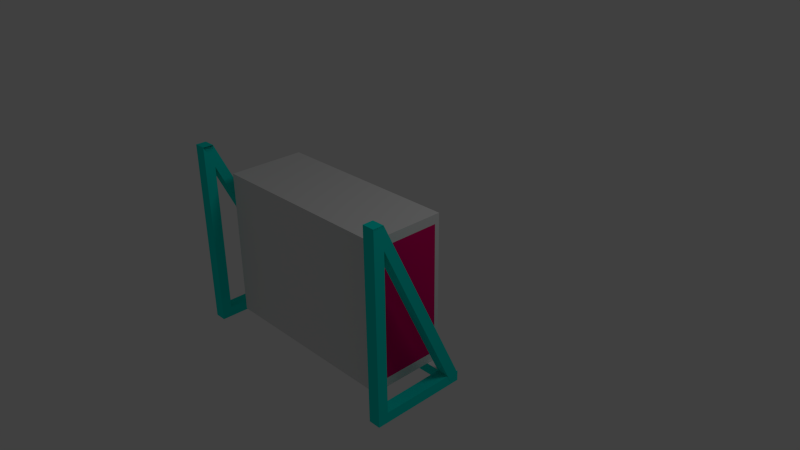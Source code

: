 # Source: airconditioning.blend  (saved by Blender 2.63.0; exported with 4.5.12 LTS)
import bpy
from mathutils import Matrix  # noqa: F401  (used for matrix-valued properties, if any)

bpy.ops.wm.read_factory_settings(use_empty=True)
scene = bpy.context.scene
scene.name = 'Scene'

# ---- collections
col_collection_1 = bpy.data.collections.new('Collection 1'); scene.collection.children.link(col_collection_1)

# ---- materials (node trees are filled in below, after node groups)
mat_material = bpy.data.materials.new('Material')
mat_material.alpha_threshold = 0.0
mat_material.use_transparent_shadow = False
mat_material.roughness = 0.5
mat_material.line_color = (0.0, 0.0, 0.0, 1.0)
mat_material_002 = bpy.data.materials.new('Material.002')
mat_material_002.alpha_threshold = 0.0
mat_material_002.use_transparent_shadow = False
mat_material_002.diffuse_color = (0.3143, 0.0, 0.8, 1.0)
mat_material_002.roughness = 0.5
mat_material_002.line_color = (0.0, 0.0, 0.0, 1.0)
mat_material_003 = bpy.data.materials.new('Material.003')
mat_material_003.alpha_threshold = 0.0
mat_material_003.use_transparent_shadow = False
mat_material_003.diffuse_color = (0.0, 0.8, 0.7024, 1.0)
mat_material_003.roughness = 0.5
mat_material_003.line_color = (0.0, 0.0, 0.0, 1.0)
mat_material_001 = bpy.data.materials.new('Material.001')
mat_material_001.alpha_threshold = 0.0
mat_material_001.use_transparent_shadow = False
mat_material_001.diffuse_color = (0.8, 0.0, 0.1534, 1.0)
mat_material_001.roughness = 0.5
mat_material_001.line_color = (0.0, 0.0, 0.0, 1.0)

# ---- material node trees

# ---- world
world_world = bpy.data.worlds.new('World'); scene.world = world_world
world_world.color = (0.05088, 0.05088, 0.05088)
world_world.use_sun_shadow = False
world_world.sun_shadow_jitter_overblur = 0.0
world_world.cycles.sampling_method = 'MANUAL'
world_world.cycles.sample_map_resolution = 256

# ---- cameras
cam_camera = bpy.data.cameras.new('Camera')
cam_camera.clip_end = 100.0
cam_camera.lens = 35.0
cam_camera.sensor_width = 32.0
cam_camera.sensor_height = 18.0
cam_camera.ortho_scale = 7.314
cam_camera.dof.focus_distance = 0.0
cam_camera.dof.aperture_fstop = 128.0

# ---- lights
light_lamp = bpy.data.lights.new('Lamp', 'POINT')
light_lamp.transmission_factor = 0.0
light_lamp.cutoff_distance = 30.0
light_lamp.energy = 100.0
light_lamp.shadow_buffer_clip_start = 1.001
light_lamp.shadow_soft_size = 1.0
light_lamp.shadow_maximum_resolution = 0.006
light_lamp.use_absolute_resolution = True
light_lamp.cycles.use_multiple_importance_sampling = False

# ---- meshes
me_circle = bpy.data.meshes.new('Circle')
me_circle.from_pydata([(17.91, 3.023, 8.617), (17.91, 2.986, -0.1101), (-4.092, 2.986, -0.1101), (-4.092, 3.023, 8.617), (17.91, -13.69, 8.687), (17.91, -13.73, -0.04028), (-4.092, -13.73, -0.04027), (-4.092, -13.69, 8.687), (17.29, 2.331, 8.62), (17.29, -13.0, 8.684), (3.63, 2.331, 8.62), (3.63, -13.0, 8.684), (17.29, 2.334, 9.121), (17.29, -13.0, 9.185), (3.63, 2.334, 9.121), (3.63, -13.0, 9.185), (16.73, 1.709, 9.124), (16.73, -12.37, 9.182), (4.186, 1.709, 9.124), (4.186, -12.37, 9.182), (17.18, 3.022, 8.288), (17.18, 2.988, 0.3085), (-2.929, 2.988, 0.3085), (-2.929, 3.022, 8.288), (3.569, 3.022, 8.288), (17.18, 2.189, 8.292), (17.18, 2.156, 0.312), (-2.929, 2.156, 0.312), (-2.929, 2.189, 8.292), (3.569, 2.189, 8.292), (-5.628, 4.219, 7.118), (-7.02, 4.225, 8.455), (20.91, 4.225, 8.457), (19.52, 4.219, 7.118), (-5.628, 3.039, 7.123), (-7.02, 3.045, 8.46), (20.91, 3.045, 8.462), (19.52, 3.039, 7.123), (20.94, 4.179, -2.346), (19.59, 4.179, -2.348), (20.94, 3.019, -1.203), (19.59, 3.02, -1.203), (19.55, -16.88, -1.132), (20.91, -16.88, -1.132), (19.55, -16.88, -2.312), (20.91, -16.88, -2.312), (20.94, 3.254, 8.405), (19.59, 3.256, 8.406), (20.94, 3.727, 7.324), (19.59, 3.729, 7.325), (-5.627, 4.179, -2.346), (-6.987, 4.179, -2.348), (-5.627, 3.019, -1.203), (-6.987, 3.02, -1.203), (-7.02, -16.88, -1.132), (-5.66, -16.88, -1.132), (-7.02, -16.88, -2.312), (-5.66, -16.88, -2.312), (-5.627, 3.254, 8.405), (-6.987, 3.256, 8.406), (-5.627, 3.727, 7.324), (-6.987, 3.729, 7.325), (17.91, 1.997, 8.087), (17.91, 1.965, 0.4285), (17.91, -12.67, 8.148), (17.91, -12.7, 0.4897)], [], [(21, 20, 0, 1), (3, 7, 11, 10), (2, 6, 7, 3), (24, 23, 3), (3, 0, 20, 24), (10, 11, 15, 14), (8, 9, 4, 0), (10, 8, 0, 3), (15, 13, 17, 19), (12, 13, 9, 8), (14, 12, 8, 10), (11, 9, 13, 15), (17, 16, 18, 19), (14, 15, 19, 18), (16, 17, 13, 12), (18, 16, 12, 14), (29, 28, 23, 24), (1, 2, 22, 21), (2, 3, 23, 22), (22, 23, 28, 27), (24, 20, 25, 29), (21, 22, 27, 26), (34, 35, 31, 30), (35, 36, 32, 31), (36, 37, 33, 32), (37, 34, 30, 33), (30, 31, 32, 33), (37, 36, 35, 34), (45, 48, 46, 43), (36, 40, 38, 32), (41, 40, 36, 37), (41, 37, 33, 39), (42, 43, 40, 41), (39, 44, 42, 41), (39, 38, 45, 44), (42, 44, 45, 43), (49, 44, 42, 47), (42, 43, 46, 47), (49, 48, 45, 44), (53, 35, 31, 51), (31, 30, 50, 51), (34, 52, 50, 30), (53, 52, 34, 35), (54, 55, 52, 53), (51, 50, 57, 56), (54, 56, 57, 55), (54, 55, 58, 59), (61, 56, 54, 59), (61, 60, 57, 56), (57, 50, 52, 55), (45, 38, 40, 43), (51, 56, 54, 53), (26, 25, 20, 21), (7, 4, 9, 11), (25, 26, 27, 28, 29), (65, 64, 4, 5), (4, 7, 6, 5), (1, 5, 6, 2), (57, 60, 58, 55), (33, 32, 38, 39), (63, 62, 64, 65), (0, 4, 64, 62), (1, 0, 62, 63), (5, 1, 63, 65)])
me_circle.polygons.foreach_set('material_index', [0, 0, 0, 2, 2, 0, 0, 0, 0, 0, 0, 0, 1, 0, 0, 0, 0, 0, 0, 0, 0, 0, 2, 2, 2, 2, 2, 0, 2, 2, 2, 2, 2, 2, 2, 2, 2, 2, 2, 2, 2, 2, 2, 2, 2, 2, 2, 2, 2, 2, 2, 2, 0, 0, 0, 0, 0, 0, 2, 2, 3, 0, 0, 0])
_uv = me_circle.uv_layers.new(name='UVMap')
_uv.uv.foreach_set('vector', [0.8194, 0.01412, 0.6632, 0.0146, 0.6568, 0.0005239, 0.8275, 0.0, 0.3284, 0.4304, 0.001309, 0.4314, 0.01438, 0.2803, 0.3144, 0.2794, 1.0, 0.4312, 0.9996, 0.7582, 0.8289, 0.758, 0.8292, 0.431, 0.9993, 0.4693, 1.0, 0.682, 0.7013, 0.5031, 0.7013, 0.5031, 0.9872, 0.0, 0.998, 0.02355, 0.9993, 0.4693, 0.6348, 0.4314, 0.6345, 0.7315, 0.6247, 0.7314, 0.625, 0.4314, 0.3136, 0.0121, 0.01357, 0.01301, 0.0, 0.0009943, 0.3271, 0.0, 0.3144, 0.2794, 0.3136, 0.0121, 0.3271, 0.0, 0.3284, 0.4304, 0.3284, 0.4322, 0.5957, 0.4314, 0.5848, 0.4437, 0.3393, 0.4444, 0.009803, 0.4314, 0.01014, 0.7315, 0.0003325, 0.7315, 0.0, 0.4314, 0.01096, 0.6988, 0.01014, 0.4315, 0.01994, 0.4314, 0.02076, 0.6987, 0.1535, 0.4315, 0.1527, 0.6988, 0.1429, 0.6987, 0.1437, 0.4314, 0.9966, 0.0, 1.0, 1.119, 0.003381, 1.122, 0.0, 0.003012, 0.3293, 0.7323, 0.3284, 0.4322, 0.3393, 0.4444, 0.3402, 0.72, 0.5857, 0.7192, 0.5848, 0.4437, 0.5957, 0.4314, 0.5966, 0.7314, 0.3402, 0.72, 0.5857, 0.7192, 0.5966, 0.7314, 0.3293, 0.7323, 0.1544, 0.5586, 0.1547, 0.4314, 0.171, 0.4315, 0.1706, 0.5586, 0.8275, 0.0, 0.8289, 0.4304, 0.8206, 0.4077, 0.8194, 0.01412, 0.8289, 0.4304, 0.6581, 0.431, 0.6645, 0.4082, 0.8206, 0.4077, 0.03705, 0.4314, 0.03723, 0.5876, 0.02093, 0.5876, 0.02076, 0.4315, 0.1706, 0.5586, 0.1698, 0.8251, 0.1535, 0.825, 0.1544, 0.5586, 0.6556, 0.4314, 0.6568, 0.825, 0.6405, 0.8251, 0.6393, 0.4315, 0.4215, 0.862, 0.6109, 0.797, 0.5115, 0.6527, 0.3564, 0.7833, 0.6109, 0.797, 0.7517, 0.8135, 0.5413, 0.8785, 0.4215, 0.862, 0.338, 0.2344, 0.4687, 0.5422, 0.7517, 0.8135, 0.5413, 0.8785, 0.4687, 0.5422, 0.5115, 0.6527, 0.3564, 0.7833, 0.338, 0.2344, 0.3564, 0.7833, 0.4215, 0.862, 0.5413, 0.8785, 0.338, 0.2344, 0.4687, 0.5422, 0.7517, 0.8135, 0.6109, 0.797, 0.5115, 0.6527, 0.7063, 0.479, 0.7148, 0.7399, 0.6762, 0.7409, 0.7367, 0.6945, 0.7517, 0.8135, 0.6067, 0.2344, 0.3859, 0.6278, 0.5413, 0.8785, 0.6217, 0.2492, 0.6067, 0.2344, 0.7517, 0.8135, 0.4687, 0.5422, 0.6217, 0.2492, 0.4687, 0.5422, 0.338, 0.2344, 0.3059, 0.641, 0.7515, 0.6796, 0.7367, 0.6945, 0.6067, 0.2344, 0.6217, 0.2492, 0.3059, 0.641, 0.7469, 0.4641, 0.7515, 0.6796, 0.6217, 0.2492, 0.3059, 0.641, 0.3859, 0.6278, 0.7063, 0.479, 0.7469, 0.4641, 0.7515, 0.6796, 0.7469, 0.4641, 0.7063, 0.479, 0.7367, 0.6945, 0.7925, 0.7399, 0.7469, 0.4641, 0.7515, 0.6796, 0.8311, 0.7409, 0.7515, 0.6796, 0.7367, 0.6945, 0.326, 4.841e-05, 0.3706, 0.0, 0.2794, 0.7031, 0.2349, 0.703, 0.7063, 0.479, 0.7469, 0.4641, 0.8118, 0.0, 0.6109, 0.797, 0.4215, 0.862, 0.3224, 0.641, 0.4215, 0.862, 0.3564, 0.7833, 0.4587, 0.6278, 0.3224, 0.641, 0.5115, 0.6527, 0.7502, 2.521e-05, 0.4587, 0.6278, 0.3564, 0.7833, 0.8118, 0.0, 0.7502, 2.521e-05, 0.5115, 0.6527, 0.6109, 0.797, 0.6197, 0.667, 0.5789, 0.6819, 0.7502, 2.521e-05, 0.8118, 0.0, 0.3224, 0.641, 0.4587, 0.6278, 0.5485, 0.4663, 0.615, 0.4515, 0.6197, 0.667, 0.615, 0.4515, 0.5485, 0.4663, 0.5789, 0.6819, 0.6197, 0.667, 0.5789, 0.6819, 0.3716, 4.842e-05, 0.4161, 0.0, 0.7536, 0.7399, 0.615, 0.4515, 0.6197, 0.667, 0.7922, 0.7409, 0.325, 0.7031, 0.2805, 0.703, 0.5485, 0.4663, 0.615, 0.4515, 0.5485, 0.4663, 0.4587, 0.6278, 0.7502, 2.521e-05, 0.5789, 0.6819, 0.7063, 0.479, 0.3859, 0.6278, 0.6067, 0.2344, 0.7367, 0.6945, 0.3224, 0.641, 0.615, 0.4515, 0.6197, 0.667, 0.8118, 0.0, 0.1429, 0.4315, 0.1428, 0.5876, 0.1265, 0.5876, 0.1266, 0.4314, 0.001309, 0.4314, 0.0, 0.0009943, 0.01357, 0.01301, 0.01438, 0.2803, 0.171, 0.4319, 0.3272, 0.4314, 0.3284, 0.825, 0.1722, 0.8255, 0.1718, 0.6984, 0.8275, 0.8619, 0.6568, 0.8614, 0.6568, 0.8614, 0.8275, 0.8619, 0.6568, 0.8614, 0.6581, 0.431, 0.8289, 0.4315, 0.8275, 0.8619, 0.6555, 0.4314, 0.3284, 0.4304, 0.3297, 0.0, 0.6568, 0.0009876, 0.5485, 0.4663, 0.7536, 0.7399, 0.715, 0.7409, 0.5789, 0.6819, 0.338, 0.2344, 0.5413, 0.8785, 0.3859, 0.6278, 0.3059, 0.641, 0.0, 0.001106, 0.9979, 0.0, 1.0, 1.911, 0.002118, 1.912, 0.3271, 0.0, 0.0, 0.0009943, 0.0, 0.0009943, 0.3271, 0.0, 0.8275, 0.0, 0.6568, 0.0005239, 0.6568, 0.0005239, 0.8275, 0.0, 0.3284, 0.4304, 0.6555, 0.4314, 0.6555, 0.4314, 0.3284, 0.4304])
me_circle.materials.append(mat_material)
me_circle.materials.append(mat_material_002)
me_circle.materials.append(mat_material_003)
me_circle.materials.append(mat_material_001)
me_circle.use_remesh_preserve_volume = False
me_circle.use_remesh_preserve_attributes = False
me_circle.use_mirror_vertex_groups = False
me_circle.update()

# ---- objects
ob_circle = bpy.data.objects.new('Circle', me_circle)
ob_lamp = bpy.data.objects.new('Lamp', light_lamp)
ob_camera = bpy.data.objects.new('Camera', cam_camera)

# ---- transforms, parenting, visibility, modifiers, constraints
ob_circle.location = (-0.9602, -1.055, -0.6409)
ob_circle.rotation_euler = (-1.567, -2.22e-16, 2.211e-16)
ob_circle.scale = (0.1197, 0.1197, 0.1197)
ob_circle.lineart.crease_threshold = 0.0
ob_lamp.location = (4.076, 1.005, 5.904)
ob_lamp.rotation_euler = (0.6503, 0.05522, 1.866)
ob_lamp.lock_rotations_4d = False
ob_lamp.empty_display_type = 'ARROWS'
ob_lamp.color = (0.0, 0.0, 0.0, 0.0)
ob_lamp.lineart.crease_threshold = 0.0
ob_camera.location = (7.481, -6.508, 5.344)
ob_camera.rotation_euler = (1.109, 0.01082, 0.8149)
ob_camera.lock_rotations_4d = False
ob_camera.empty_display_type = 'ARROWS'
ob_camera.color = (0.0, 0.0, 0.0, 0.0)
ob_camera.display_type = 'WIRE'
ob_camera.lineart.crease_threshold = 0.0

# ---- collection membership
col_collection_1.objects.link(ob_circle)
col_collection_1.objects.link(ob_lamp)
col_collection_1.objects.link(ob_camera)

# ---- scene / render settings (as saved in the file)
scene.camera = ob_camera
scene.frame_start = 1; scene.frame_end = 250; scene.frame_set(1)
scene.render.engine = 'BLENDER_EEVEE_NEXT'
scene.render.image_settings.color_mode = 'RGB'
scene.render.image_settings.compression = 90
scene.render.resolution_percentage = 50
scene.render.dither_intensity = 0.0
scene.render.bake_margin = 2
scene.render.bake_bias = 0.0
scene.cycles.use_denoising = False
scene.cycles.samples = 10
scene.cycles.sampling_pattern = 'TABULATED_SOBOL'
scene.cycles.light_sampling_threshold = 0.0
scene.cycles.use_adaptive_sampling = False
scene.cycles.use_light_tree = False
scene.cycles.blur_glossy = 0.0
scene.cycles.volume_bounces = 1
scene.cycles.pixel_filter_type = 'GAUSSIAN'
scene.cycles.sample_clamp_indirect = 0.0
scene.view_settings.view_transform = 'Standard'
bpy.context.view_layer.update()
